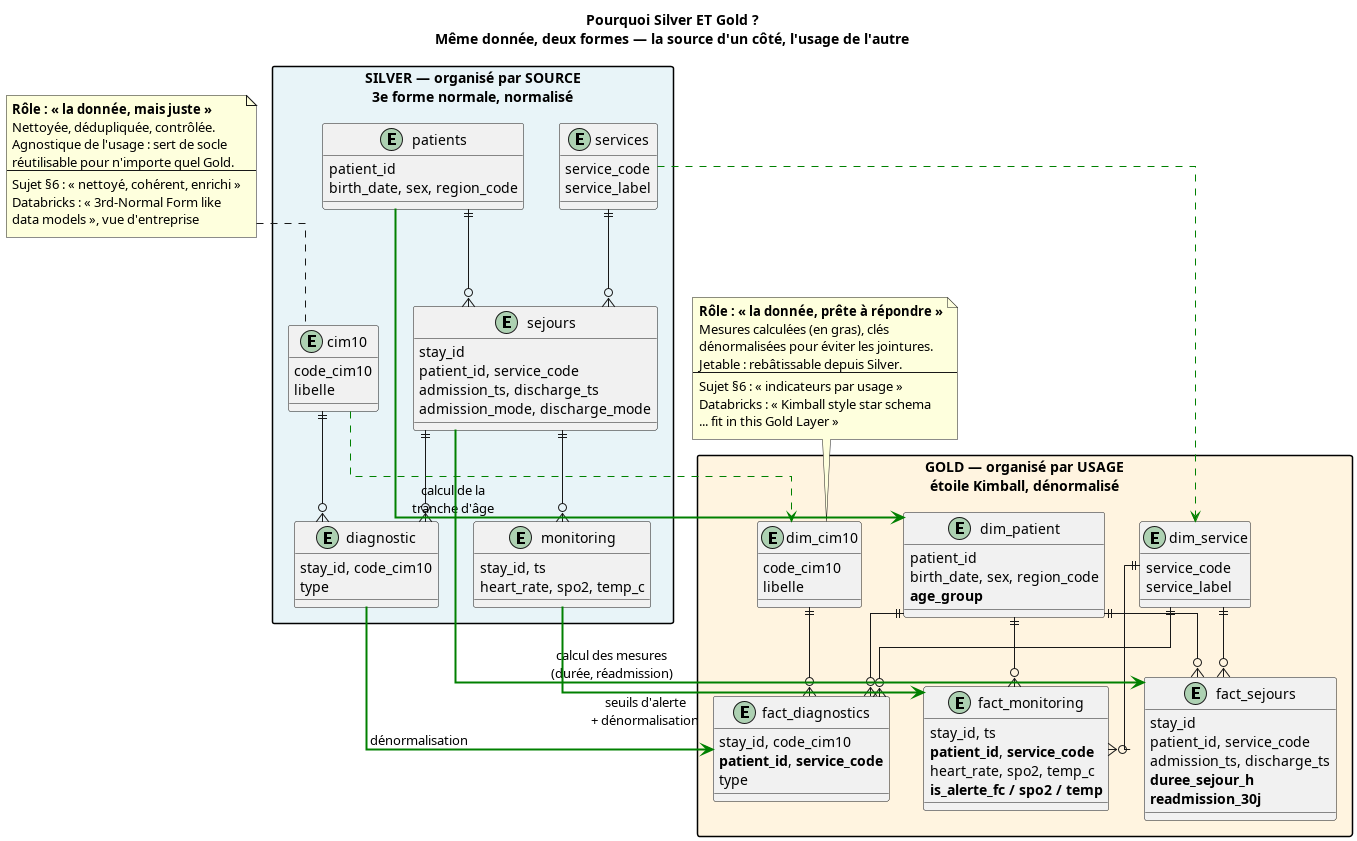

The diagram above was rendered by PlantUML. Its source (embedded in the PNG):
@startuml silver-vs-gold

title Pourquoi Silver ET Gold ?\nMême donnée, deux formes — la source d'un côté, l'usage de l'autre

skinparam packageStyle rectangle
skinparam linetype ortho

package "SILVER — organisé par SOURCE\n3e forme normale, normalisé" #E8F4F8 {

  entity "patients" as s_pat {
    patient_id
    birth_date, sex, region_code
  }
  entity "sejours" as s_sej {
    stay_id
    patient_id, service_code
    admission_ts, discharge_ts
    admission_mode, discharge_mode
  }
  entity "diagnostic" as s_diag {
    stay_id, code_cim10
    type
  }
  entity "monitoring" as s_mon {
    stay_id, ts
    heart_rate, spo2, temp_c
  }
  entity "services" as s_srv {
    service_code
    service_label
  }
  entity "cim10" as s_cim {
    code_cim10
    libelle
  }

  s_pat ||--o{ s_sej
  s_srv ||--o{ s_sej
  s_sej ||--o{ s_diag
  s_sej ||--o{ s_mon
  s_cim ||--o{ s_diag
}

package "GOLD — organisé par USAGE\nétoile Kimball, dénormalisé" #FFF4E0 {

  entity "dim_patient" as g_dpat {
    patient_id
    birth_date, sex, region_code
    <b>age_group</b>
  }
  entity "dim_service" as g_dsrv {
    service_code
    service_label
  }
  entity "dim_cim10" as g_dcim {
    code_cim10
    libelle
  }
  entity "fact_sejours" as g_fsej {
    stay_id
    patient_id, service_code
    admission_ts, discharge_ts
    <b>duree_sejour_h</b>
    <b>readmission_30j</b>
  }
  entity "fact_monitoring" as g_fmon {
    stay_id, ts
    <b>patient_id</b>, <b>service_code</b>
    heart_rate, spo2, temp_c
    <b>is_alerte_fc / spo2 / temp</b>
  }
  entity "fact_diagnostics" as g_fdiag {
    stay_id, code_cim10
    <b>patient_id</b>, <b>service_code</b>
    type
  }

  g_dpat ||--o{ g_fsej
  g_dsrv ||--o{ g_fsej
  g_dpat ||--o{ g_fmon
  g_dsrv ||--o{ g_fmon
  g_dpat ||--o{ g_fdiag
  g_dsrv ||--o{ g_fdiag
  g_dcim ||--o{ g_fdiag
}

s_pat -[#green,bold]-> g_dpat : calcul de la\ntranche d'âge
s_sej -[#green,bold]-> g_fsej : calcul des mesures\n(durée, réadmission)
s_mon -[#green,bold]-> g_fmon : seuils d'alerte\n+ dénormalisation
s_diag -[#green,bold]-> g_fdiag : dénormalisation
s_srv -[#green,dashed]-> g_dsrv
s_cim -[#green,dashed]-> g_dcim

note as N_silver
  <b>Rôle : « la donnée, mais juste »</b>
  Nettoyée, dédupliquée, contrôlée.
  Agnostique de l'usage : sert de socle
  réutilisable pour n'importe quel Gold.
  ----
  Sujet §6 : « nettoyé, cohérent, enrichi »
  Databricks : « 3rd-Normal Form like
  data models », vue d'entreprise
end note
N_silver .. s_cim

note as N_gold
  <b>Rôle : « la donnée, prête à répondre »</b>
  Mesures calculées (en gras), clés
  dénormalisées pour éviter les jointures.
  Jetable : rebâtissable depuis Silver.
  ----
  Sujet §6 : « indicateurs par usage »
  Databricks : « Kimball style star schema
  ... fit in this Gold Layer »
end note
N_gold .. g_dcim

@enduml